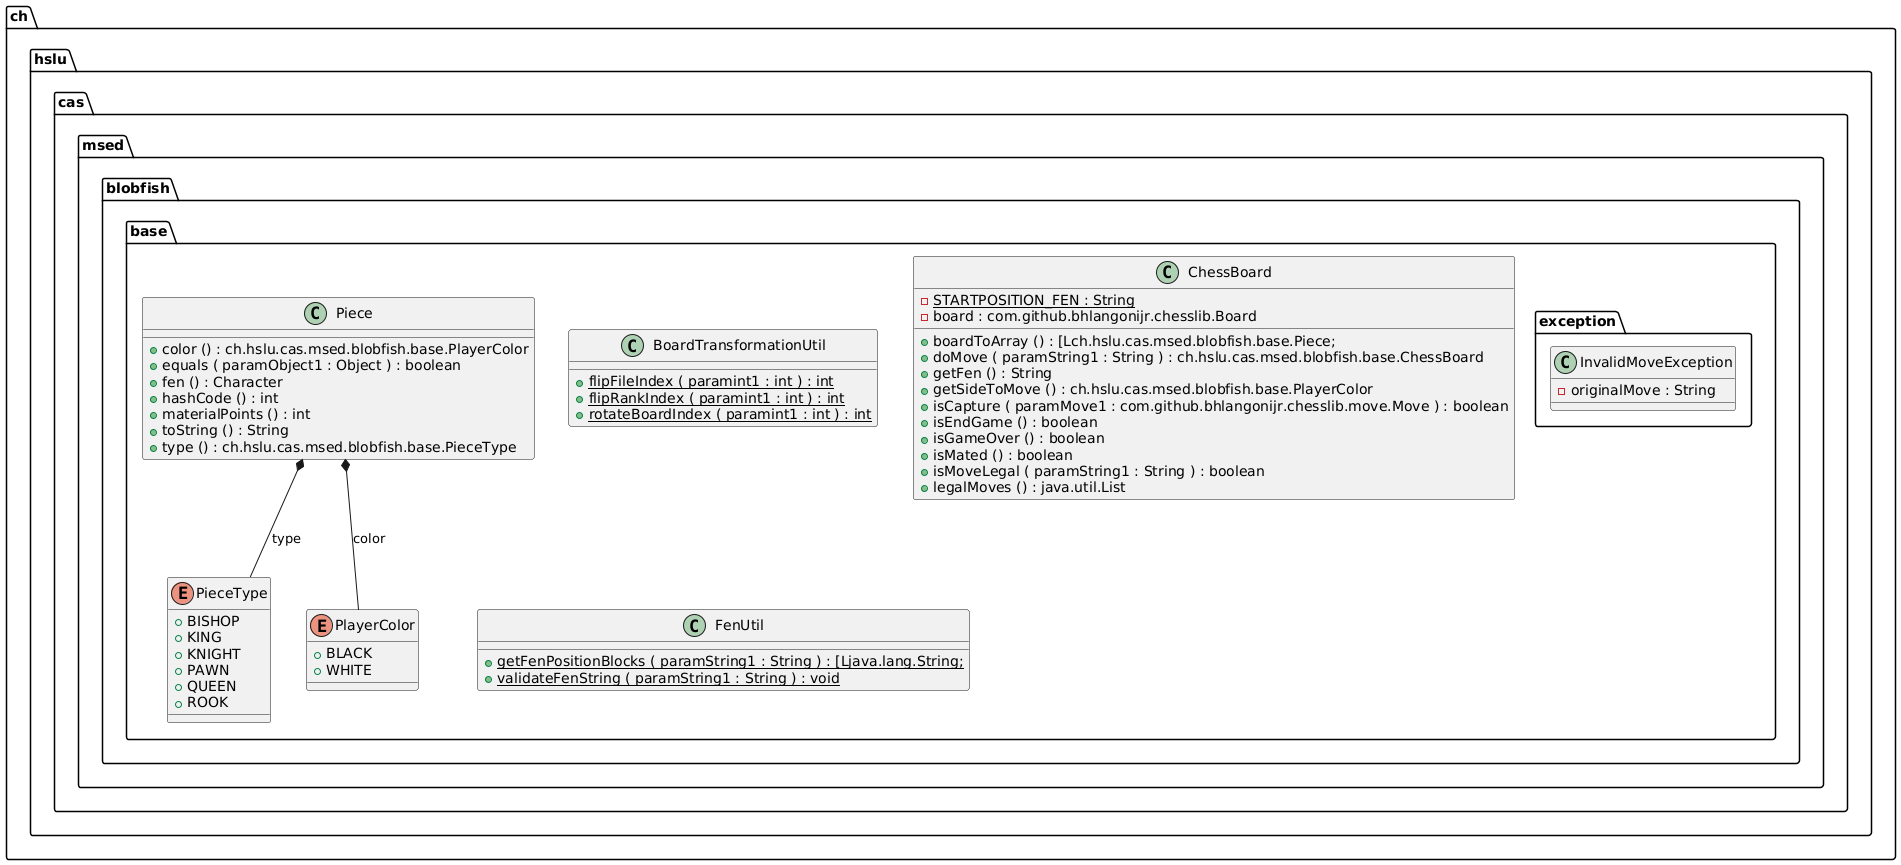

The diagram above was rendered by PlantUML. Its source (embedded in the PNG):
@startuml

class ch.hslu.cas.msed.blobfish.base.BoardTransformationUtil {
	{method}  {static} +flipFileIndex ( paramint1 : int ) : int
	{method}  {static} +flipRankIndex ( paramint1 : int ) : int
	{method}  {static} +rotateBoardIndex ( paramint1 : int ) : int
}


class ch.hslu.cas.msed.blobfish.base.ChessBoard {
	{field} {static} -STARTPOSITION_FEN : String
	{field} -board : com.github.bhlangonijr.chesslib.Board
	{method} +boardToArray () : [Lch.hslu.cas.msed.blobfish.base.Piece;
	{method} +doMove ( paramString1 : String ) : ch.hslu.cas.msed.blobfish.base.ChessBoard
	{method} +getFen () : String
	{method} +getSideToMove () : ch.hslu.cas.msed.blobfish.base.PlayerColor
	{method} +isCapture ( paramMove1 : com.github.bhlangonijr.chesslib.move.Move ) : boolean
	{method} +isEndGame () : boolean
	{method} +isGameOver () : boolean
	{method} +isMated () : boolean
	{method} +isMoveLegal ( paramString1 : String ) : boolean
	{method} +legalMoves () : java.util.List
}


class ch.hslu.cas.msed.blobfish.base.FenUtil {
	{method}  {static} +getFenPositionBlocks ( paramString1 : String ) : [Ljava.lang.String;
	{method}  {static} +validateFenString ( paramString1 : String ) : void
}


class ch.hslu.cas.msed.blobfish.base.Piece {
	{method} +color () : ch.hslu.cas.msed.blobfish.base.PlayerColor
	{method} +equals ( paramObject1 : Object ) : boolean
	{method} +fen () : Character
	{method} +hashCode () : int
	{method} +materialPoints () : int
	{method} +toString () : String
	{method} +type () : ch.hslu.cas.msed.blobfish.base.PieceType
}


enum ch.hslu.cas.msed.blobfish.base.PieceType {
	{field} +BISHOP
	{field} +KING
	{field} +KNIGHT
	{field} +PAWN
	{field} +QUEEN
	{field} +ROOK
}


enum ch.hslu.cas.msed.blobfish.base.PlayerColor {
	{field} +BLACK
	{field} +WHITE
}


class ch.hslu.cas.msed.blobfish.base.exception.InvalidMoveException {
	{field} -originalMove : String
}




ch.hslu.cas.msed.blobfish.base.Piece *--  ch.hslu.cas.msed.blobfish.base.PieceType : type
ch.hslu.cas.msed.blobfish.base.Piece *--  ch.hslu.cas.msed.blobfish.base.PlayerColor : color


@enduml